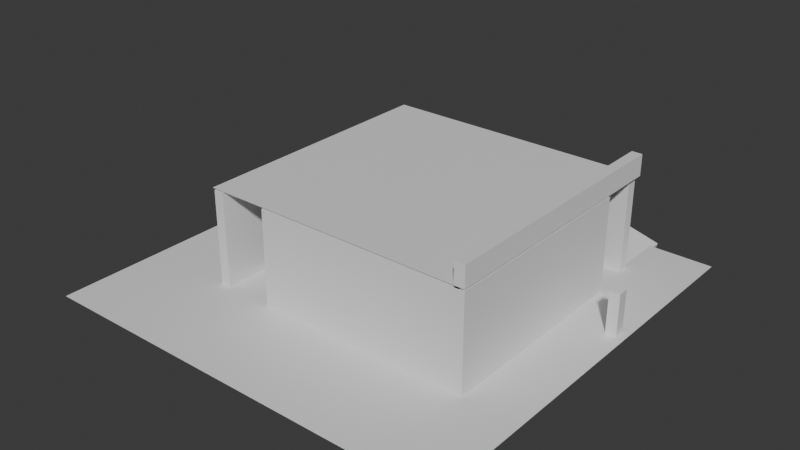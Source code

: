 # Source: radio.blend  (saved by Blender 4.5.90; exported with 4.5.12 LTS)
import bpy
from mathutils import Matrix  # noqa: F401  (used for matrix-valued properties, if any)

bpy.ops.wm.read_factory_settings(use_empty=True)
scene = bpy.context.scene
scene.name = 'Scene'

# ---- collections
col_collection = bpy.data.collections.new('Collection'); scene.collection.children.link(col_collection)

# ---- materials (node trees are filled in below, after node groups)
mat_material = bpy.data.materials.new('Material')
mat_material.alpha_threshold = 0.0
mat_material.roughness = 0.5
mat_material.line_color = (0.0, 0.0, 0.0, 1.0)
mat_material_002 = bpy.data.materials.new('Material.002')
mat_material_002.alpha_threshold = 0.0
mat_material_002.roughness = 0.5
mat_material_002.line_color = (0.0, 0.0, 0.0, 1.0)
mat_material_003 = bpy.data.materials.new('Material.003')
mat_material_003.alpha_threshold = 0.0
mat_material_003.roughness = 0.5
mat_material_003.line_color = (0.0, 0.0, 0.0, 1.0)
mat_material_004 = bpy.data.materials.new('Material.004')
mat_material_004.alpha_threshold = 0.0
mat_material_004.roughness = 0.5
mat_material_004.line_color = (0.0, 0.0, 0.0, 1.0)
mat_material_001 = bpy.data.materials.new('Material.001')
mat_material_001.alpha_threshold = 0.0
mat_material_001.roughness = 0.5
mat_material_001.line_color = (0.0, 0.0, 0.0, 1.0)
mat_material_005 = bpy.data.materials.new('Material.005')
mat_material_005.alpha_threshold = 0.0
mat_material_005.roughness = 0.5
mat_material_005.line_color = (0.0, 0.0, 0.0, 1.0)

# ---- material node trees
mat_material.use_nodes = True; mat_material.node_tree.nodes.clear()
_N = mat_material.node_tree.nodes; _L = mat_material.node_tree.links
n0 = _N.new('ShaderNodeOutputMaterial'); n0.name = 'Material Output'; n0.location = (200, 100)
n1 = _N.new('ShaderNodeBsdfPrincipled'); n1.name = 'Principled BSDF'; n1.location = (-200, 100)
n1.inputs[3].default_value = 1.45
_L.new(n1.outputs[0], n0.inputs[0])
n0.is_active_output = True
mat_material_002.use_nodes = True; mat_material_002.node_tree.nodes.clear()
_N = mat_material_002.node_tree.nodes; _L = mat_material_002.node_tree.links
n0 = _N.new('ShaderNodeOutputMaterial'); n0.name = 'Material Output'; n0.location = (200, 100)
n1 = _N.new('ShaderNodeBsdfPrincipled'); n1.name = 'Principled BSDF'; n1.location = (-200, 100)
n1.inputs[3].default_value = 1.45
_L.new(n1.outputs[0], n0.inputs[0])
n0.is_active_output = True
mat_material_003.use_nodes = True; mat_material_003.node_tree.nodes.clear()
_N = mat_material_003.node_tree.nodes; _L = mat_material_003.node_tree.links
n0 = _N.new('ShaderNodeOutputMaterial'); n0.name = 'Material Output'; n0.location = (200, 100)
n1 = _N.new('ShaderNodeBsdfPrincipled'); n1.name = 'Principled BSDF'; n1.location = (-200, 100)
n1.inputs[3].default_value = 1.45
_L.new(n1.outputs[0], n0.inputs[0])
n0.is_active_output = True
mat_material_004.use_nodes = True; mat_material_004.node_tree.nodes.clear()
_N = mat_material_004.node_tree.nodes; _L = mat_material_004.node_tree.links
n0 = _N.new('ShaderNodeOutputMaterial'); n0.name = 'Material Output'; n0.location = (200, 100)
n1 = _N.new('ShaderNodeBsdfPrincipled'); n1.name = 'Principled BSDF'; n1.location = (-200, 100)
n1.inputs[3].default_value = 1.45
_L.new(n1.outputs[0], n0.inputs[0])
n0.is_active_output = True
mat_material_001.use_nodes = True; mat_material_001.node_tree.nodes.clear()
_N = mat_material_001.node_tree.nodes; _L = mat_material_001.node_tree.links
n0 = _N.new('ShaderNodeOutputMaterial'); n0.name = 'Material Output'; n0.location = (200, 100)
n1 = _N.new('ShaderNodeBsdfPrincipled'); n1.name = 'Principled BSDF'; n1.location = (-200, 100)
n1.inputs[3].default_value = 1.45
_L.new(n1.outputs[0], n0.inputs[0])
n0.is_active_output = True
mat_material_005.use_nodes = True; mat_material_005.node_tree.nodes.clear()
_N = mat_material_005.node_tree.nodes; _L = mat_material_005.node_tree.links
n0 = _N.new('ShaderNodeOutputMaterial'); n0.name = 'Material Output'; n0.location = (200, 100)
n1 = _N.new('ShaderNodeBsdfPrincipled'); n1.name = 'Principled BSDF'; n1.location = (-200, 100)
n1.inputs[3].default_value = 1.45
_L.new(n1.outputs[0], n0.inputs[0])
n0.is_active_output = True

# ---- world
world_world = bpy.data.worlds.new('World'); scene.world = world_world
world_world.use_nodes = True; world_world.node_tree.nodes.clear()
_N = world_world.node_tree.nodes; _L = world_world.node_tree.links
n0 = _N.new('ShaderNodeOutputWorld'); n0.name = 'World Output'; n0.location = (200, 100)
n1 = _N.new('ShaderNodeBackground'); n1.name = 'Background'; n1.location = (-200, 100)
n1.inputs[0].default_value = (0.05088, 0.05088, 0.05088, 1.0)
_L.new(n1.outputs[0], n0.inputs[0])
n0.is_active_output = True
world_world.color = (0.05088, 0.05088, 0.05088)
world_world.sun_shadow_jitter_overblur = 0.0

# ---- meshes
me_cube = bpy.data.meshes.new('Cube')
me_cube.from_pydata([(0.9788, 19.78, 3.5), (0.9788, 19.78, -1.0), (1.0, -20.0, 3.5), (1.0, -20.0, -1.0), (-1.021, 19.78, 3.5), (-1.021, 19.78, -1.0), (-1.0, -20.0, 3.5), (-1.0, -20.0, -1.0), (-68.29, -40.0, -1.0), (11.71, -40.0, -1.0), (-68.29, 40.0, -1.0), (11.71, 40.0, -1.0)], [], [(0, 4, 6, 2), (3, 2, 6, 7), (7, 6, 4, 5), (5, 1, 3, 7), (1, 0, 2, 3), (5, 4, 0, 1), (8, 9, 11, 10)])
_uv = me_cube.uv_layers.new(name='UVMap')
_uv.uv.foreach_set('vector', [0.625, 0.5, 0.875, 0.5, 0.875, 0.75, 0.625, 0.75, 0.375, 0.75, 0.625, 0.75, 0.625, 1.0, 0.375, 1.0, 0.375, 0.0, 0.625, 0.0, 0.625, 0.25, 0.375, 0.25, 0.125, 0.5, 0.375, 0.5, 0.375, 0.75, 0.125, 0.75, 0.375, 0.5, 0.625, 0.5, 0.625, 0.75, 0.375, 0.75, 0.375, 0.25, 0.625, 0.25, 0.625, 0.5, 0.375, 0.5, 0.0, 0.0, 1.0, 0.0, 1.0, 1.0, 0.0, 1.0])
me_cube.materials.append(mat_material)
me_cube.use_mirror_vertex_groups = False
me_cube.update()
me_cube_002 = bpy.data.meshes.new('Cube.002')
me_cube_002.from_pydata([(0.9788, 19.78, 3.5), (0.9788, 19.78, -1.0), (1.0, -20.0, 3.5), (1.0, -20.0, -1.0), (-1.021, 19.78, 3.5), (-1.021, 19.78, -1.0), (-1.0, -20.0, 3.5), (-1.0, -20.0, -1.0)], [], [(0, 4, 6, 2), (3, 2, 6, 7), (7, 6, 4, 5), (5, 1, 3, 7), (1, 0, 2, 3), (5, 4, 0, 1)])
_uv = me_cube_002.uv_layers.new(name='UVMap')
_uv.uv.foreach_set('vector', [0.625, 0.5, 0.875, 0.5, 0.875, 0.75, 0.625, 0.75, 0.375, 0.75, 0.625, 0.75, 0.625, 1.0, 0.375, 1.0, 0.375, 0.0, 0.625, 0.0, 0.625, 0.25, 0.375, 0.25, 0.125, 0.5, 0.375, 0.5, 0.375, 0.75, 0.125, 0.75, 0.375, 0.5, 0.625, 0.5, 0.625, 0.75, 0.375, 0.75, 0.375, 0.25, 0.625, 0.25, 0.625, 0.5, 0.375, 0.5])
me_cube_002.materials.append(mat_material_002)
me_cube_002.use_mirror_vertex_groups = False
me_cube_002.update()
me_cube_003 = bpy.data.meshes.new('Cube.003')
me_cube_003.from_pydata([(0.9788, 19.78, 3.5), (0.9788, 19.78, -1.0), (1.0, -20.0, 3.5), (1.0, -20.0, -1.0), (-1.021, 19.78, 3.5), (-1.021, 19.78, -1.0), (-1.0, -20.0, 3.5), (-1.0, -20.0, -1.0)], [], [(0, 4, 6, 2), (3, 2, 6, 7), (7, 6, 4, 5), (5, 1, 3, 7), (1, 0, 2, 3), (5, 4, 0, 1)])
_uv = me_cube_003.uv_layers.new(name='UVMap')
_uv.uv.foreach_set('vector', [0.625, 0.5, 0.875, 0.5, 0.875, 0.75, 0.625, 0.75, 0.375, 0.75, 0.625, 0.75, 0.625, 1.0, 0.375, 1.0, 0.375, 0.0, 0.625, 0.0, 0.625, 0.25, 0.375, 0.25, 0.125, 0.5, 0.375, 0.5, 0.375, 0.75, 0.125, 0.75, 0.375, 0.5, 0.625, 0.5, 0.625, 0.75, 0.375, 0.75, 0.375, 0.25, 0.625, 0.25, 0.625, 0.5, 0.375, 0.5])
me_cube_003.materials.append(mat_material_003)
me_cube_003.use_mirror_vertex_groups = False
me_cube_003.update()
me_cube_004 = bpy.data.meshes.new('Cube.004')
me_cube_004.from_pydata([(0.9788, 19.78, 3.5), (0.9788, 19.78, -1.0), (1.0, -20.0, 3.5), (1.0, -20.0, -1.0), (-1.021, 19.78, 3.5), (-1.021, 19.78, -1.0), (-1.0, -20.0, 3.5), (-1.0, -20.0, -1.0)], [], [(0, 4, 6, 2), (3, 2, 6, 7), (7, 6, 4, 5), (5, 1, 3, 7), (1, 0, 2, 3), (5, 4, 0, 1)])
_uv = me_cube_004.uv_layers.new(name='UVMap')
_uv.uv.foreach_set('vector', [0.625, 0.5, 0.875, 0.5, 0.875, 0.75, 0.625, 0.75, 0.375, 0.75, 0.625, 0.75, 0.625, 1.0, 0.375, 1.0, 0.375, 0.0, 0.625, 0.0, 0.625, 0.25, 0.375, 0.25, 0.125, 0.5, 0.375, 0.5, 0.375, 0.75, 0.125, 0.75, 0.375, 0.5, 0.625, 0.5, 0.625, 0.75, 0.375, 0.75, 0.375, 0.25, 0.625, 0.25, 0.625, 0.5, 0.375, 0.5])
me_cube_004.materials.append(mat_material_004)
me_cube_004.use_mirror_vertex_groups = False
me_cube_004.update()
me_cube_001 = bpy.data.meshes.new('Cube.001')
me_cube_001.from_pydata([(1.0, 1.0, 1.0), (1.0, 1.0, -1.0), (1.0, -1.0, 1.0), (1.0, -1.0, -1.0), (-1.0, 1.0, 1.0), (-1.0, 1.0, -1.0), (-1.0, -1.0, 1.0), (-1.0, -1.0, -1.0)], [], [(0, 4, 6, 2), (3, 2, 6, 7), (7, 6, 4, 5), (5, 1, 3, 7), (1, 0, 2, 3), (5, 4, 0, 1)])
_uv = me_cube_001.uv_layers.new(name='UVMap')
_uv.uv.foreach_set('vector', [0.625, 0.5, 0.875, 0.5, 0.875, 0.75, 0.625, 0.75, 0.375, 0.75, 0.625, 0.75, 0.625, 1.0, 0.375, 1.0, 0.375, 0.0, 0.625, 0.0, 0.625, 0.25, 0.375, 0.25, 0.125, 0.5, 0.375, 0.5, 0.375, 0.75, 0.125, 0.75, 0.375, 0.5, 0.625, 0.5, 0.625, 0.75, 0.375, 0.75, 0.375, 0.25, 0.625, 0.25, 0.625, 0.5, 0.375, 0.5])
me_cube_001.materials.append(mat_material_001)
me_cube_001.use_mirror_vertex_groups = False
me_cube_001.update()
me_cube_005 = bpy.data.meshes.new('Cube.005')
me_cube_005.from_pydata([(0.9788, 19.78, 0.005956), (0.9788, 19.78, -1.0), (1.0, -20.0, 0.005956), (1.0, -20.0, -1.0), (-1.021, 19.78, 0.005956), (-1.021, 19.78, -1.0), (-1.0, -20.0, 0.005956), (-1.0, -20.0, -1.0), (-51.44, -20.0, -1.0), (0.5636, -20.0, -1.0), (-51.44, 30.0, -1.0), (0.5636, 30.0, -1.0), (0.9788, 29.78, 0.005956), (0.9788, 29.78, -1.0), (-1.021, 29.78, 0.005956), (-1.021, 29.78, -1.0)], [], [(0, 4, 6, 2), (3, 2, 6, 7), (7, 6, 4, 5), (5, 1, 3, 7), (1, 0, 2, 3), (5, 4, 14, 15), (8, 9, 11, 10), (15, 14, 12, 13), (1, 5, 15, 13), (4, 0, 12, 14), (0, 1, 13, 12)])
_uv = me_cube_005.uv_layers.new(name='UVMap')
_uv.uv.foreach_set('vector', [0.625, 0.5, 0.875, 0.5, 0.875, 0.75, 0.625, 0.75, 0.375, 0.75, 0.625, 0.75, 0.625, 1.0, 0.375, 1.0, 0.375, 0.0, 0.625, 0.0, 0.625, 0.25, 0.375, 0.25, 0.125, 0.5, 0.375, 0.5, 0.375, 0.75, 0.125, 0.75, 0.375, 0.5, 0.625, 0.5, 0.625, 0.75, 0.375, 0.75, 0.375, 0.25, 0.625, 0.25, 0.625, 0.25, 0.375, 0.25, 0.0, 0.0, 1.0, 0.0, 1.0, 1.0, 0.0, 1.0, 0.375, 0.25, 0.625, 0.25, 0.625, 0.5, 0.375, 0.5, 0.375, 0.5, 0.125, 0.5, 0.125, 0.5, 0.375, 0.5, 0.875, 0.5, 0.625, 0.5, 0.625, 0.5, 0.875, 0.5, 0.625, 0.5, 0.375, 0.5, 0.375, 0.5, 0.625, 0.5])
me_cube_005.materials.append(mat_material_005)
me_cube_005.use_mirror_vertex_groups = False
me_cube_005.update()
me_cube_006 = bpy.data.meshes.new('Cube.006')
me_cube_006.from_pydata([(-1.0, -1.0, -1.0), (-1.0, -1.0, 1.0), (-1.0, 1.0, -1.0), (-1.0, 1.0, 1.0), (1.0, -1.0, -1.0), (1.0, -1.0, 1.0), (1.0, 1.0, -1.0), (1.0, 1.0, 1.0)], [], [(0, 1, 3, 2), (2, 3, 7, 6), (6, 7, 5, 4), (4, 5, 1, 0), (2, 6, 4, 0), (7, 3, 1, 5)])
_uv = me_cube_006.uv_layers.new(name='UVMap')
_uv.uv.foreach_set('vector', [0.375, 0.0, 0.625, 0.0, 0.625, 0.25, 0.375, 0.25, 0.375, 0.25, 0.625, 0.25, 0.625, 0.5, 0.375, 0.5, 0.375, 0.5, 0.625, 0.5, 0.625, 0.75, 0.375, 0.75, 0.375, 0.75, 0.625, 0.75, 0.625, 1.0, 0.375, 1.0, 0.125, 0.5, 0.375, 0.5, 0.375, 0.75, 0.125, 0.75, 0.625, 0.5, 0.875, 0.5, 0.875, 0.75, 0.625, 0.75])
me_cube_006.update()

# ---- objects
ob_cube_col = bpy.data.objects.new('Cube-col', me_cube)
ob_cube_002_col = bpy.data.objects.new('Cube.002-col', me_cube_002)
ob_cube_003_col = bpy.data.objects.new('Cube.003-col', me_cube_003)
ob_cube_004_col = bpy.data.objects.new('Cube.004-col', me_cube_004)
ob_cube_001_col = bpy.data.objects.new('Cube.001-col', me_cube_001)
ob_cube_005_col = bpy.data.objects.new('Cube.005-col', me_cube_005)
ob_ramp_col = bpy.data.objects.new('ramp-col', me_cube_006)

# ---- transforms, parenting, visibility, modifiers, constraints
ob_cube_col.location = (7.153, -3.975, 0.6536)
ob_cube_col.scale = (1.0, 1.0, 4.0)
ob_cube_col.lock_rotations_4d = False
ob_cube_col.empty_display_type = 'ARROWS'
ob_cube_col.lineart.crease_threshold = 0.0
ob_cube_002_col.location = (-42.85, -3.975, 0.6536)
ob_cube_002_col.scale = (1.0, 1.0, 4.0)
ob_cube_002_col.lock_rotations_4d = False
ob_cube_002_col.empty_display_type = 'ARROWS'
ob_cube_002_col.lineart.crease_threshold = 0.0
ob_cube_003_col.location = (-12.85, -22.98, 0.6536)
ob_cube_003_col.rotation_euler = (0.0, -0.0, 1.571)
ob_cube_003_col.scale = (1.0, 1.0, 4.0)
ob_cube_003_col.lock_rotations_4d = False
ob_cube_003_col.empty_display_type = 'ARROWS'
ob_cube_003_col.lineart.crease_threshold = 0.0
ob_cube_004_col.location = (-12.85, 25.02, 0.6536)
ob_cube_004_col.rotation_euler = (0.0, -0.0, 1.571)
ob_cube_004_col.scale = (1.0, 1.0, 4.0)
ob_cube_004_col.lock_rotations_4d = False
ob_cube_004_col.empty_display_type = 'ARROWS'
ob_cube_004_col.lineart.crease_threshold = 0.0
ob_cube_001_col.location = (16.49, 5.676, 0.6536)
ob_cube_001_col.scale = (1.0, 1.0, 4.0)
ob_cube_001_col.lock_rotations_4d = False
ob_cube_001_col.empty_display_type = 'ARROWS'
ob_cube_001_col.lineart.crease_threshold = 0.0
ob_cube_005_col.location = (7.153, -3.975, 18.95)
ob_cube_005_col.scale = (1.0, 1.0, 4.0)
ob_cube_005_col.lock_rotations_4d = False
ob_cube_005_col.empty_display_type = 'ARROWS'
ob_cube_005_col.lineart.crease_threshold = 0.0
ob_ramp_col.location = (-12.33, 32.02, 1.208)
ob_ramp_col.rotation_euler = (0.0, 0.2618, 0.0)
ob_ramp_col.scale = (20.0, 6.0, 0.5)

# ---- collection membership
col_collection.objects.link(ob_cube_col)
col_collection.objects.link(ob_cube_002_col)
col_collection.objects.link(ob_cube_003_col)
col_collection.objects.link(ob_cube_004_col)
col_collection.objects.link(ob_cube_001_col)
col_collection.objects.link(ob_cube_005_col)
col_collection.objects.link(ob_ramp_col)

# ---- scene / render settings (as saved in the file)
scene.frame_start = 1; scene.frame_end = 250; scene.frame_set(1)
scene.render.engine = 'BLENDER_EEVEE_NEXT'
bpy.context.view_layer.update()

# ---- added for rendering (the .blend has no active camera and no usable light): camera, sun
cam_auto = bpy.data.cameras.new('AutoCamera')
cam_auto.lens = 50.0
cam_auto.sensor_width = 36.0
cam_auto.clip_end = 1898.67
ob_auto_camera = bpy.data.objects.new('AutoCamera', cam_auto)
scene.collection.objects.link(ob_auto_camera)
ob_auto_camera.location = (87.0475, -132.799, 93.8097)
ob_auto_camera.rotation_euler = (1.09748, -7.21219e-08, 0.694738)
scene.camera = ob_auto_camera
light_auto_sun = bpy.data.lights.new('AutoSun', 'SUN')
light_auto_sun.energy = 3.0
light_auto_sun.angle = 0.0523599
ob_auto_sun = bpy.data.objects.new('AutoSun', light_auto_sun)
scene.collection.objects.link(ob_auto_sun)
ob_auto_sun.rotation_euler = (0.872665, 0.174533, 0.523599)
bpy.context.view_layer.update()
